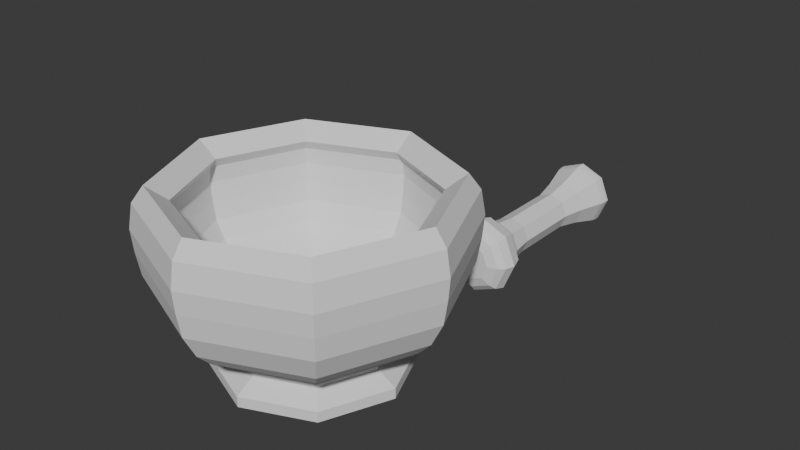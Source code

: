 # Source: Mortar_Pestle.blend  (saved by Blender 5.1.30; exported with 4.5.12 LTS)
import bpy
from mathutils import Matrix  # noqa: F401  (used for matrix-valued properties, if any)

bpy.ops.wm.read_factory_settings(use_empty=True)
scene = bpy.context.scene
scene.name = 'Scene'

# ---- collections
col_collection = bpy.data.collections.new('Collection'); scene.collection.children.link(col_collection)

# ---- world
world_world = bpy.data.worlds.new('World'); scene.world = world_world
world_world.use_nodes = True; world_world.node_tree.nodes.clear()
_N = world_world.node_tree.nodes; _L = world_world.node_tree.links
n0 = _N.new('ShaderNodeOutputWorld'); n0.name = 'World Output'; n0.location = (200, 100)
n1 = _N.new('ShaderNodeBackground'); n1.name = 'Background'; n1.location = (-200, 100)
n1.inputs[0].default_value = (0.05088, 0.05088, 0.05088, 1.0)
_L.new(n1.outputs[0], n0.inputs[0])
n0.is_active_output = True
world_world.color = (0.05088, 0.05088, 0.05088)
world_world.sun_shadow_jitter_overblur = 0.0

# ---- meshes
me_circle = bpy.data.meshes.new('Circle')
me_circle.from_pydata([(-0.3934, 0.0, 1.66e-08), (-0.2782, -0.2777, -7.712e-09), (1.356e-08, -0.3929, -1.779e-08), (0.3934, 0.0, 1.66e-08), (0.2782, -0.2777, -7.712e-09), (-0.2782, 0.2777, -7.712e-09), (1.356e-08, 0.3929, -1.779e-08), (0.2782, 0.2777, -7.712e-09), (-0.3934, 0.0, 0.0434), (-0.2782, -0.2777, 0.0434), (1.356e-08, -0.3929, 0.0434), (0.3934, 0.0, 0.0434), (0.2782, -0.2777, 0.0434), (-0.2782, 0.2777, 0.0434), (1.356e-08, 0.3929, 0.0434), (0.2782, 0.2777, 0.0434), (-0.3147, -7.455e-10, 0.08868), (-0.2225, -0.2221, 0.08868), (1.606e-08, -0.3143, 0.08868), (0.3147, -7.455e-10, 0.08868), (0.2225, -0.2221, 0.08868), (-0.2225, 0.2221, 0.08868), (1.606e-08, 0.3143, 0.08868), (0.2225, 0.2221, 0.08868), (-0.3147, -7.455e-10, 0.1377), (-0.2225, -0.2221, 0.1377), (1.615e-08, -0.3143, 0.1377), (0.3147, -7.455e-10, 0.1377), (0.2225, -0.2221, 0.1377), (-0.2225, 0.2221, 0.1377), (1.615e-08, 0.3143, 0.1377), (0.2225, 0.2221, 0.1377), (-0.4278, -4.815e-10, 0.183), (-0.3025, -0.302, 0.183), (1.303e-08, -0.4273, 0.183), (0.4278, -4.815e-10, 0.183), (0.3025, -0.302, 0.183), (-0.3025, 0.302, 0.183), (1.303e-08, 0.4273, 0.183), (0.3025, 0.302, 0.183), (-0.495, -5.571e-10, 0.234), (-0.35, -0.3495, 0.234), (1.003e-08, -0.4945, 0.234), (0.495, -5.571e-10, 0.234), (0.35, -0.3495, 0.234), (-0.35, 0.3495, 0.234), (1.003e-08, 0.4945, 0.234), (0.35, 0.3495, 0.234), (-0.5499, -7.631e-10, 0.2906), (-0.3888, -0.3882, 0.2906), (7.143e-09, -0.5493, 0.2906), (0.5499, -7.631e-10, 0.2906), (0.3888, -0.3882, 0.2906), (-0.3888, 0.3882, 0.2906), (7.143e-09, 0.5493, 0.2906), (0.3888, 0.3882, 0.2906), (-0.5999, -1.171e-09, 0.3887), (-0.4242, -0.4235, 0.3887), (4.069e-09, -0.5992, 0.3887), (0.5999, -1.171e-09, 0.3887), (0.4242, -0.4235, 0.3887), (-0.4242, 0.4235, 0.3887), (4.069e-09, 0.5992, 0.3887), (0.4242, 0.4235, 0.3887), (-0.6163, -8.427e-10, 0.4849), (-0.4358, -0.4351, 0.4849), (2.165e-09, -0.6156, 0.4849), (0.6163, -8.427e-10, 0.4849), (0.4358, -0.4351, 0.4849), (-0.4358, 0.4351, 0.4849), (2.165e-09, 0.6156, 0.4849), (0.4358, 0.4351, 0.4849), (-0.625, -9.062e-10, 0.5755), (-0.4419, -0.4412, 0.5755), (1.934e-09, -0.6242, 0.5755), (0.625, -9.062e-10, 0.5755), (0.4419, -0.4412, 0.5755), (-0.4419, 0.4412, 0.5755), (1.934e-09, 0.6242, 0.5755), (0.4419, 0.4412, 0.5755), (-0.6084, -1.054e-09, 0.676), (-0.4302, -0.4295, 0.676), (1.6e-10, -0.6077, 0.676), (0.6084, -1.054e-09, 0.676), (0.4302, -0.4295, 0.676), (-0.4302, 0.4295, 0.676), (1.6e-10, 0.6077, 0.676), (0.4302, 0.4295, 0.676), (-0.5619, -9.73e-10, 0.7412), (-0.3973, -0.3966, 0.7412), (2.428e-09, -0.5612, 0.7412), (0.5619, -9.73e-10, 0.7412), (0.3973, -0.3966, 0.7412), (-0.3973, 0.3966, 0.7412), (2.428e-09, 0.5612, 0.7412), (0.3973, 0.3966, 0.7412), (-0.3135, 0.0, 0.06483), (-0.2217, -0.2212, 0.06485), (1.684e-08, -0.313, 0.06484), (0.3135, 0.0, 0.06483), (0.2217, -0.2212, 0.06485), (-0.2217, 0.2212, 0.06485), (1.356e-08, 0.313, 0.06484), (0.2217, 0.2212, 0.06485), (-0.3017, 0.0, -0.003315), (-0.2134, -0.2129, -0.00331), (1.822e-08, -0.3012, -0.003302), (0.3017, 0.0, -0.003315), (0.2134, -0.2129, -0.00331), (-0.2134, 0.2129, -0.00331), (1.688e-08, 0.3012, -0.003302), (0.2134, 0.2129, -0.00331), (-0.2296, -7.455e-10, 0.03082), (-0.1623, -0.1619, 0.03086), (2.245e-08, -0.2292, 0.03086), (0.2296, -7.455e-10, 0.03082), (0.1623, -0.1619, 0.03086), (-0.1623, 0.1619, 0.03086), (2.245e-08, 0.2292, 0.03086), (0.1623, 0.1619, 0.03086), (-0.2352, -7.455e-10, 0.203), (-0.1663, -0.1659, 0.203), (2.108e-08, -0.2348, 0.203), (0.2352, -7.455e-10, 0.203), (0.1663, -0.1659, 0.203), (-0.1663, 0.1659, 0.203), (2.108e-08, 0.2348, 0.203), (0.1663, 0.1659, 0.203), (-0.3747, 3.092e-11, 0.2711), (-0.2649, -0.2644, 0.2711), (1.662e-08, -0.3741, 0.2711), (0.3747, -4.815e-10, 0.2711), (0.2649, -0.2644, 0.2711), (-0.2649, 0.2644, 0.2711), (1.15e-08, 0.3741, 0.2711), (0.2649, 0.2644, 0.2711), (-0.4258, -5.571e-10, 0.31), (-0.3011, -0.3004, 0.31), (1.93e-08, -0.4251, 0.31), (0.4258, -5.571e-10, 0.31), (0.3011, -0.3004, 0.31), (-0.3011, 0.3004, 0.31), (6.946e-09, 0.4251, 0.31), (0.3011, 0.3004, 0.31), (-0.465, -7.631e-10, 0.3487), (-0.3288, -0.3281, 0.3486), (1.574e-08, -0.4643, 0.3486), (0.465, -7.631e-10, 0.3487), (0.3288, -0.3281, 0.3486), (-0.3288, 0.3281, 0.3486), (7.143e-09, 0.4643, 0.3486), (0.3288, 0.3281, 0.3486), (-0.5019, -1.171e-09, 0.42), (-0.3549, -0.3541, 0.42), (1.285e-08, -0.5011, 0.42), (0.5019, -1.171e-09, 0.42), (0.3549, -0.3541, 0.42), (-0.3549, 0.3541, 0.42), (7.744e-10, 0.5011, 0.42), (0.3549, 0.3541, 0.42), (-0.5143, -8.427e-10, 0.4983), (-0.3637, -0.3629, 0.4983), (7.492e-09, -0.5136, 0.4983), (0.5143, -8.427e-10, 0.4983), (0.3637, -0.3629, 0.4983), (-0.3637, 0.3629, 0.4983), (3.462e-11, 0.5136, 0.4983), (0.3637, 0.3629, 0.4983), (-0.5221, -9.062e-10, 0.5721), (-0.3692, -0.3684, 0.5721), (4.13e-09, -0.5214, 0.5721), (0.5221, -9.062e-10, 0.5721), (0.3692, -0.3684, 0.5721), (-0.3692, 0.3684, 0.5721), (4.13e-09, 0.5214, 0.5721), (0.3692, 0.3684, 0.5721), (-0.5126, -1.054e-09, 0.6386), (-0.3625, -0.3617, 0.6386), (1.258e-08, -0.5118, 0.6386), (0.5126, -1.054e-09, 0.6386), (0.3625, -0.3617, 0.6386), (-0.3625, 0.3617, 0.6386), (1.854e-09, 0.5118, 0.6386), (0.3625, 0.3617, 0.6386), (-0.4781, -9.73e-10, 0.6814), (-0.3381, -0.3374, 0.6814), (1.865e-08, -0.4774, 0.6815), (0.4781, -9.73e-10, 0.6814), (0.3381, -0.3374, 0.6814), (-0.3381, 0.3374, 0.6814), (-6.586e-09, 0.4774, 0.6815), (0.3381, 0.3374, 0.6814)], [], [(1, 0, 3, 4, 2), (5, 6, 7, 3, 0), (13, 8, 16, 21), (11, 15, 23, 19), (3, 7, 15, 11), (5, 0, 8, 13), (4, 3, 11, 12), (1, 2, 10, 9), (7, 6, 14, 15), (6, 5, 13, 14), (2, 4, 12, 10), (0, 1, 9, 8), (17, 18, 26, 25), (20, 19, 27, 28), (12, 11, 19, 20), (9, 10, 18, 17), (15, 14, 22, 23), (14, 13, 21, 22), (10, 12, 20, 18), (8, 9, 17, 16), (29, 24, 32, 37), (27, 31, 39, 35), (23, 22, 30, 31), (22, 21, 29, 30), (18, 20, 28, 26), (16, 17, 25, 24), (19, 23, 31, 27), (21, 16, 24, 29), (32, 33, 41, 40), (34, 36, 44, 42), (28, 27, 35, 36), (25, 26, 34, 33), (31, 30, 38, 39), (30, 29, 37, 38), (26, 28, 36, 34), (24, 25, 33, 32), (46, 45, 53, 54), (47, 46, 54, 55), (35, 39, 47, 43), (37, 32, 40, 45), (36, 35, 43, 44), (33, 34, 42, 41), (39, 38, 46, 47), (38, 37, 45, 46), (52, 51, 59, 60), (53, 48, 56, 61), (42, 44, 52, 50), (40, 41, 49, 48), (43, 47, 55, 51), (45, 40, 48, 53), (44, 43, 51, 52), (41, 42, 50, 49), (59, 63, 71, 67), (56, 57, 65, 64), (49, 50, 58, 57), (55, 54, 62, 63), (54, 53, 61, 62), (50, 52, 60, 58), (48, 49, 57, 56), (51, 55, 63, 59), (66, 68, 76, 74), (70, 69, 77, 78), (61, 56, 64, 69), (60, 59, 67, 68), (57, 58, 66, 65), (63, 62, 70, 71), (62, 61, 69, 70), (58, 60, 68, 66), (76, 75, 83, 84), (77, 72, 80, 85), (64, 65, 73, 72), (67, 71, 79, 75), (69, 64, 72, 77), (68, 67, 75, 76), (65, 66, 74, 73), (71, 70, 78, 79), (83, 87, 95, 91), (80, 81, 89, 88), (73, 74, 82, 81), (79, 78, 86, 87), (78, 77, 85, 86), (74, 76, 84, 82), (72, 73, 81, 80), (75, 79, 87, 83), (85, 80, 88, 93), (84, 83, 91, 92), (81, 82, 90, 89), (87, 86, 94, 95), (86, 85, 93, 94), (82, 84, 92, 90), (109, 117, 112, 104), (107, 115, 119, 111), (99, 107, 111, 103), (101, 109, 104, 96), (100, 108, 107, 99), (97, 105, 106, 98), (103, 111, 110, 102), (102, 110, 109, 101), (98, 106, 108, 100), (96, 104, 105, 97), (108, 116, 115, 107), (105, 113, 114, 106), (111, 119, 118, 110), (110, 118, 117, 109), (106, 114, 116, 108), (104, 112, 113, 105), (125, 133, 128, 120), (123, 131, 135, 127), (121, 122, 124, 123, 127, 126, 125, 120), (128, 136, 137, 129), (130, 138, 140, 132), (124, 132, 131, 123), (121, 129, 130, 122), (127, 135, 134, 126), (126, 134, 133, 125), (122, 130, 132, 124), (120, 128, 129, 121), (142, 150, 149, 141), (143, 151, 150, 142), (131, 139, 143, 135), (133, 141, 136, 128), (132, 140, 139, 131), (129, 137, 138, 130), (135, 143, 142, 134), (134, 142, 141, 133), (148, 156, 155, 147), (149, 157, 152, 144), (138, 146, 148, 140), (136, 144, 145, 137), (139, 147, 151, 143), (141, 149, 144, 136), (140, 148, 147, 139), (137, 145, 146, 138), (155, 163, 167, 159), (152, 160, 161, 153), (145, 153, 154, 146), (151, 159, 158, 150), (150, 158, 157, 149), (146, 154, 156, 148), (144, 152, 153, 145), (147, 155, 159, 151), (162, 170, 172, 164), (166, 174, 173, 165), (157, 165, 160, 152), (156, 164, 163, 155), (153, 161, 162, 154), (159, 167, 166, 158), (158, 166, 165, 157), (154, 162, 164, 156), (172, 180, 179, 171), (173, 181, 176, 168), (160, 168, 169, 161), (163, 171, 175, 167), (165, 173, 168, 160), (164, 172, 171, 163), (161, 169, 170, 162), (167, 175, 174, 166), (179, 187, 191, 183), (176, 184, 185, 177), (169, 177, 178, 170), (175, 183, 182, 174), (174, 182, 181, 173), (170, 178, 180, 172), (168, 176, 177, 169), (171, 179, 183, 175), (181, 189, 184, 176), (180, 188, 187, 179), (177, 185, 186, 178), (183, 191, 190, 182), (182, 190, 189, 181), (178, 186, 188, 180), (88, 89, 185, 184), (89, 90, 186, 185), (92, 91, 187, 188), (90, 92, 188, 186), (93, 88, 184, 189), (94, 93, 189, 190), (91, 95, 191, 187), (95, 94, 190, 191)])
_uv = me_circle.uv_layers.new(name='UVMap')
_uv.uv.foreach_set('vector', [0.1557, 0.7722, 0.06788, 0.7723, 0.1558, 0.56, 0.2179, 0.6221, 0.2179, 0.71, 0.005825, 0.7101, 0.005825, 0.6222, 0.068, 0.56, 0.1558, 0.56, 0.06788, 0.7723, 0.4245, 0.4806, 0.4454, 0.5605, 0.4188, 0.5639, 0.4028, 0.4941, 0.3756, 0.5605, 0.3771, 0.6375, 0.3513, 0.6379, 0.3489, 0.5639, 0.7979, 0.457, 0.7974, 0.5448, 0.7847, 0.5447, 0.7852, 0.457, 0.797, 0.005825, 0.7978, 0.0937, 0.7852, 0.09373, 0.7843, 0.005991, 0.7972, 0.3691, 0.7979, 0.457, 0.7852, 0.457, 0.7846, 0.3692, 0.7974, 0.1816, 0.797, 0.2694, 0.7843, 0.2695, 0.7847, 0.1815, 0.7974, 0.5448, 0.797, 0.6327, 0.7843, 0.6327, 0.7847, 0.5447, 0.797, 0.6327, 0.7979, 0.7206, 0.7852, 0.7207, 0.7843, 0.6327, 0.797, 0.2694, 0.7978, 0.3573, 0.7852, 0.3575, 0.7843, 0.2695, 0.7978, 0.0937, 0.7974, 0.1816, 0.7847, 0.1815, 0.7852, 0.09373, 0.4211, 0.6379, 0.4178, 0.7118, 0.4035, 0.7103, 0.4068, 0.6378, 0.333, 0.4941, 0.3489, 0.5639, 0.3346, 0.5654, 0.3191, 0.4966, 0.3547, 0.4806, 0.3756, 0.5605, 0.3489, 0.5639, 0.333, 0.4941, 0.447, 0.6375, 0.4428, 0.7147, 0.4178, 0.7118, 0.4211, 0.6379, 0.3771, 0.6375, 0.3729, 0.7147, 0.348, 0.7118, 0.3513, 0.6379, 0.3729, 0.7147, 0.356, 0.7952, 0.333, 0.7821, 0.348, 0.7118, 0.4428, 0.7147, 0.4258, 0.7952, 0.4028, 0.7821, 0.4178, 0.7118, 0.4454, 0.5605, 0.447, 0.6375, 0.4211, 0.6379, 0.4188, 0.5639, 0.5895, 0.829, 0.6187, 0.7591, 0.6535, 0.7681, 0.6145, 0.854, 0.5486, 0.5881, 0.5407, 0.6741, 0.5059, 0.6733, 0.5138, 0.5791, 0.3513, 0.6379, 0.348, 0.7118, 0.3336, 0.7103, 0.337, 0.6378, 0.348, 0.7118, 0.333, 0.7821, 0.319, 0.7798, 0.3336, 0.7103, 0.4178, 0.7118, 0.4028, 0.7821, 0.3888, 0.7798, 0.4035, 0.7103, 0.4188, 0.5639, 0.4211, 0.6379, 0.4068, 0.6378, 0.4044, 0.5654, 0.3489, 0.5639, 0.3513, 0.6379, 0.337, 0.6378, 0.3346, 0.5654, 0.4028, 0.4941, 0.4188, 0.5639, 0.4044, 0.5654, 0.389, 0.4966, 0.6535, 0.7681, 0.6615, 0.6738, 0.6857, 0.6738, 0.6773, 0.7741, 0.6523, 0.5792, 0.6159, 0.4918, 0.6352, 0.4762, 0.6755, 0.5736, 0.5778, 0.5182, 0.5486, 0.5881, 0.5138, 0.5791, 0.5529, 0.4932, 0.6267, 0.6731, 0.6196, 0.5875, 0.6523, 0.5792, 0.6615, 0.6738, 0.5407, 0.6741, 0.5477, 0.7596, 0.515, 0.7679, 0.5059, 0.6733, 0.5477, 0.7596, 0.5778, 0.8302, 0.5515, 0.8554, 0.515, 0.7679, 0.6196, 0.5875, 0.5895, 0.517, 0.6159, 0.4918, 0.6523, 0.5792, 0.6187, 0.7591, 0.6267, 0.6731, 0.6615, 0.6738, 0.6535, 0.7681, 0.4919, 0.7735, 0.5321, 0.871, 0.5131, 0.8837, 0.4699, 0.7782, 0.4816, 0.6734, 0.4919, 0.7735, 0.4699, 0.7782, 0.4589, 0.6736, 0.5138, 0.5791, 0.5059, 0.6733, 0.4816, 0.6734, 0.49, 0.5731, 0.6145, 0.854, 0.6535, 0.7681, 0.6773, 0.7741, 0.633, 0.8701, 0.5529, 0.4932, 0.5138, 0.5791, 0.49, 0.5731, 0.5344, 0.477, 0.6615, 0.6738, 0.6523, 0.5792, 0.6755, 0.5736, 0.6857, 0.6738, 0.5059, 0.6733, 0.515, 0.7679, 0.4919, 0.7735, 0.4816, 0.6734, 0.515, 0.7679, 0.5515, 0.8554, 0.5321, 0.871, 0.4919, 0.7735, 0.3073, 0.01838, 0.303, 0.1452, 0.2709, 0.1441, 0.2758, 0.01098, 0.1507, 0.01838, 0.1465, 0.1452, 0.1143, 0.1441, 0.1192, 0.01098, 0.6755, 0.5736, 0.6352, 0.4762, 0.6542, 0.4635, 0.6974, 0.569, 0.6773, 0.7741, 0.6857, 0.6738, 0.7084, 0.6736, 0.6998, 0.7791, 0.49, 0.5731, 0.4816, 0.6734, 0.4589, 0.6736, 0.4676, 0.5681, 0.633, 0.8701, 0.6773, 0.7741, 0.6998, 0.7791, 0.6511, 0.8837, 0.5344, 0.477, 0.49, 0.5731, 0.4676, 0.5681, 0.5163, 0.4635, 0.6857, 0.6738, 0.6755, 0.5736, 0.6974, 0.569, 0.7084, 0.6736, 0.2709, 0.1441, 0.2699, 0.277, 0.2415, 0.277, 0.2426, 0.1433, 0.1143, 0.1441, 0.1134, 0.277, 0.08497, 0.277, 0.08606, 0.1433, 0.1452, 0.2773, 0.1453, 0.4092, 0.114, 0.4102, 0.1134, 0.277, 0.3018, 0.2773, 0.3018, 0.4092, 0.2705, 0.4102, 0.2699, 0.277, 0.3018, 0.4092, 0.3073, 0.5363, 0.2753, 0.5437, 0.2705, 0.4102, 0.1453, 0.4092, 0.1507, 0.5363, 0.1187, 0.5437, 0.114, 0.4102, 0.1465, 0.1452, 0.1452, 0.2773, 0.1134, 0.277, 0.1143, 0.1441, 0.303, 0.1452, 0.3018, 0.2773, 0.2699, 0.277, 0.2709, 0.1441, 0.08586, 0.4109, 0.0896, 0.5468, 0.06228, 0.5483, 0.05965, 0.4114, 0.2424, 0.4109, 0.2462, 0.5468, 0.2188, 0.5483, 0.2162, 0.4114, 0.1192, 0.01098, 0.1143, 0.1441, 0.08606, 0.1433, 0.09018, 0.007657, 0.2758, 0.01098, 0.2709, 0.1441, 0.2426, 0.1433, 0.2468, 0.007657, 0.1134, 0.277, 0.114, 0.4102, 0.08586, 0.4109, 0.08497, 0.277, 0.2699, 0.277, 0.2705, 0.4102, 0.2424, 0.4109, 0.2415, 0.277, 0.2705, 0.4102, 0.2753, 0.5437, 0.2462, 0.5468, 0.2424, 0.4109, 0.114, 0.4102, 0.1187, 0.5437, 0.0896, 0.5468, 0.08586, 0.4109, 0.2194, 0.005825, 0.2164, 0.1429, 0.1869, 0.1427, 0.1889, 0.007635, 0.06285, 0.005825, 0.05982, 0.1429, 0.03032, 0.1427, 0.03237, 0.007635, 0.08606, 0.1433, 0.08497, 0.277, 0.05852, 0.277, 0.05982, 0.1429, 0.2426, 0.1433, 0.2415, 0.277, 0.2151, 0.277, 0.2164, 0.1429, 0.09018, 0.007657, 0.08606, 0.1433, 0.05982, 0.1429, 0.06285, 0.005825, 0.2468, 0.007657, 0.2426, 0.1433, 0.2164, 0.1429, 0.2194, 0.005825, 0.08497, 0.277, 0.08586, 0.4109, 0.05965, 0.4114, 0.05852, 0.277, 0.2415, 0.277, 0.2424, 0.4109, 0.2162, 0.4114, 0.2151, 0.277, 0.1869, 0.1427, 0.1855, 0.277, 0.1624, 0.2772, 0.1636, 0.1426, 0.03032, 0.1427, 0.02888, 0.277, 0.005825, 0.2772, 0.00702, 0.1426, 0.05852, 0.277, 0.05965, 0.4114, 0.03038, 0.4115, 0.02888, 0.277, 0.2151, 0.277, 0.2162, 0.4114, 0.187, 0.4115, 0.1855, 0.277, 0.2162, 0.4114, 0.2188, 0.5483, 0.1883, 0.5467, 0.187, 0.4115, 0.05965, 0.4114, 0.06228, 0.5483, 0.03171, 0.5467, 0.03038, 0.4115, 0.05982, 0.1429, 0.05852, 0.277, 0.02888, 0.277, 0.03032, 0.1427, 0.2164, 0.1429, 0.2151, 0.277, 0.1855, 0.277, 0.1869, 0.1427, 0.03237, 0.007635, 0.03032, 0.1427, 0.00702, 0.1426, 0.00942, 0.01296, 0.1889, 0.007635, 0.1869, 0.1427, 0.1636, 0.1426, 0.166, 0.01296, 0.02888, 0.277, 0.03038, 0.4115, 0.00772, 0.4115, 0.005825, 0.2772, 0.1855, 0.277, 0.187, 0.4115, 0.1643, 0.4115, 0.1624, 0.2772, 0.187, 0.4115, 0.1883, 0.5467, 0.165, 0.5413, 0.1643, 0.4115, 0.03038, 0.4115, 0.03171, 0.5467, 0.008402, 0.5413, 0.00772, 0.4115, 0.02557, 0.8512, 0.04668, 0.86, 0.04597, 0.9105, 0.02438, 0.9193, 0.1903, 0.8518, 0.1687, 0.8606, 0.133, 0.8249, 0.142, 0.8039, 0.2088, 0.8442, 0.1903, 0.8518, 0.142, 0.8039, 0.1503, 0.7842, 0.005825, 0.843, 0.02557, 0.8512, 0.02438, 0.9193, 0.005825, 0.9268, 0.2089, 0.9281, 0.1892, 0.9198, 0.1903, 0.8518, 0.2088, 0.8442, 0.06431, 0.9869, 0.07267, 0.9672, 0.1411, 0.9686, 0.1487, 0.9871, 0.1503, 0.7842, 0.142, 0.8039, 0.07356, 0.8025, 0.06601, 0.7839, 0.06601, 0.7839, 0.07356, 0.8025, 0.02557, 0.8512, 0.005825, 0.843, 0.1487, 0.9871, 0.1411, 0.9686, 0.1892, 0.9198, 0.2089, 0.9281, 0.005825, 0.9268, 0.02438, 0.9193, 0.07267, 0.9672, 0.06431, 0.9869, 0.1892, 0.9198, 0.1681, 0.911, 0.1687, 0.8606, 0.1903, 0.8518, 0.07267, 0.9672, 0.08165, 0.9462, 0.1323, 0.9468, 0.1411, 0.9686, 0.142, 0.8039, 0.133, 0.8249, 0.08242, 0.8243, 0.07356, 0.8025, 0.07356, 0.8025, 0.08242, 0.8243, 0.04668, 0.86, 0.02557, 0.8512, 0.1411, 0.9686, 0.1323, 0.9468, 0.1681, 0.911, 0.1892, 0.9198, 0.02438, 0.9193, 0.04597, 0.9105, 0.08165, 0.9462, 0.07267, 0.9672, 0.915, 0.9007, 0.932, 0.9428, 0.8454, 0.9423, 0.8629, 0.9007, 0.9156, 0.7745, 0.933, 0.7329, 0.9942, 0.7941, 0.9523, 0.8116, 0.8262, 0.8635, 0.8265, 0.8114, 0.8634, 0.7745, 0.9156, 0.7745, 0.9523, 0.8116, 0.952, 0.8638, 0.915, 0.9007, 0.8629, 0.9007, 0.6331, 0.1277, 0.6516, 0.126, 0.654, 0.229, 0.6357, 0.2293, 0.6341, 0.3305, 0.652, 0.332, 0.6388, 0.4297, 0.6216, 0.4209, 0.8634, 0.7745, 0.8464, 0.7324, 0.933, 0.7329, 0.9156, 0.7745, 0.8262, 0.8635, 0.7843, 0.881, 0.7843, 0.7937, 0.8265, 0.8114, 0.9523, 0.8116, 0.9942, 0.7941, 0.9942, 0.8815, 0.952, 0.8638, 0.952, 0.8638, 0.9942, 0.8815, 0.932, 0.9428, 0.915, 0.9007, 0.8265, 0.8114, 0.7843, 0.7937, 0.8464, 0.7324, 0.8634, 0.7745, 0.8629, 0.9007, 0.8454, 0.9423, 0.7843, 0.881, 0.8262, 0.8635, 0.4893, 0.332, 0.5047, 0.3336, 0.4914, 0.4369, 0.4761, 0.4297, 0.4913, 0.229, 0.5071, 0.2288, 0.5047, 0.3336, 0.4893, 0.332, 0.4704, 0.1277, 0.4889, 0.126, 0.4913, 0.229, 0.473, 0.2293, 0.6216, 0.03775, 0.6385, 0.02906, 0.6516, 0.126, 0.6331, 0.1277, 0.4589, 0.03775, 0.4758, 0.02906, 0.4889, 0.126, 0.4704, 0.1277, 0.6357, 0.2293, 0.654, 0.229, 0.652, 0.332, 0.6341, 0.3305, 0.473, 0.2293, 0.4913, 0.229, 0.4893, 0.332, 0.4715, 0.3305, 0.4715, 0.3305, 0.4893, 0.332, 0.4761, 0.4297, 0.4589, 0.4209, 0.4908, 0.02185, 0.514, 0.01374, 0.5277, 0.1221, 0.5047, 0.1244, 0.6535, 0.02185, 0.6767, 0.01374, 0.6904, 0.1221, 0.6673, 0.1244, 0.652, 0.332, 0.6674, 0.3336, 0.6541, 0.4369, 0.6388, 0.4297, 0.6516, 0.126, 0.6673, 0.1244, 0.6698, 0.2288, 0.654, 0.229, 0.4889, 0.126, 0.5047, 0.1244, 0.5071, 0.2288, 0.4913, 0.229, 0.6385, 0.02906, 0.6535, 0.02185, 0.6673, 0.1244, 0.6516, 0.126, 0.4758, 0.02906, 0.4908, 0.02185, 0.5047, 0.1244, 0.4889, 0.126, 0.654, 0.229, 0.6698, 0.2288, 0.6674, 0.3336, 0.652, 0.332, 0.5277, 0.1221, 0.5503, 0.1204, 0.5532, 0.2288, 0.5302, 0.2287, 0.6904, 0.1221, 0.713, 0.1204, 0.7159, 0.2288, 0.6929, 0.2287, 0.6698, 0.2288, 0.6929, 0.2287, 0.69, 0.3358, 0.6674, 0.3336, 0.5071, 0.2288, 0.5302, 0.2287, 0.5273, 0.3358, 0.5047, 0.3336, 0.5047, 0.3336, 0.5273, 0.3358, 0.5149, 0.4446, 0.4914, 0.4369, 0.6674, 0.3336, 0.69, 0.3358, 0.6776, 0.4446, 0.6541, 0.4369, 0.6673, 0.1244, 0.6904, 0.1221, 0.6929, 0.2287, 0.6698, 0.2288, 0.5047, 0.1244, 0.5277, 0.1221, 0.5302, 0.2287, 0.5071, 0.2288, 0.7127, 0.3375, 0.7339, 0.3388, 0.724, 0.4516, 0.7015, 0.4489, 0.55, 0.3375, 0.5712, 0.3388, 0.5613, 0.4516, 0.5388, 0.4489, 0.6767, 0.01374, 0.7007, 0.009086, 0.713, 0.1204, 0.6904, 0.1221, 0.514, 0.01374, 0.538, 0.009086, 0.5503, 0.1204, 0.5277, 0.1221, 0.6929, 0.2287, 0.7159, 0.2288, 0.7127, 0.3375, 0.69, 0.3358, 0.5302, 0.2287, 0.5532, 0.2288, 0.55, 0.3375, 0.5273, 0.3358, 0.5273, 0.3358, 0.55, 0.3375, 0.5388, 0.4489, 0.5149, 0.4446, 0.69, 0.3358, 0.7127, 0.3375, 0.7015, 0.4489, 0.6776, 0.4446, 0.5605, 0.005974, 0.5808, 0.005825, 0.5909, 0.1183, 0.5716, 0.1191, 0.7232, 0.005974, 0.7435, 0.005825, 0.7536, 0.1183, 0.7342, 0.1191, 0.713, 0.1204, 0.7342, 0.1191, 0.7374, 0.2288, 0.7159, 0.2288, 0.5503, 0.1204, 0.5716, 0.1191, 0.5747, 0.2288, 0.5532, 0.2288, 0.7007, 0.009086, 0.7232, 0.005974, 0.7342, 0.1191, 0.713, 0.1204, 0.538, 0.009086, 0.5605, 0.005974, 0.5716, 0.1191, 0.5503, 0.1204, 0.7159, 0.2288, 0.7374, 0.2288, 0.7339, 0.3388, 0.7127, 0.3375, 0.5532, 0.2288, 0.5747, 0.2288, 0.5712, 0.3388, 0.55, 0.3375, 0.5909, 0.1183, 0.6068, 0.1178, 0.61, 0.2291, 0.5942, 0.2289, 0.7536, 0.1183, 0.7695, 0.1178, 0.7726, 0.2291, 0.7569, 0.2289, 0.7374, 0.2288, 0.7569, 0.2289, 0.7532, 0.3395, 0.7339, 0.3388, 0.5747, 0.2288, 0.5942, 0.2289, 0.5905, 0.3395, 0.5712, 0.3388, 0.5712, 0.3388, 0.5905, 0.3395, 0.5817, 0.4518, 0.5613, 0.4516, 0.7339, 0.3388, 0.7532, 0.3395, 0.7443, 0.4518, 0.724, 0.4516, 0.7342, 0.1191, 0.7536, 0.1183, 0.7569, 0.2289, 0.7374, 0.2288, 0.5716, 0.1191, 0.5909, 0.1183, 0.5942, 0.2289, 0.5747, 0.2288, 0.7435, 0.005825, 0.7595, 0.008893, 0.7695, 0.1178, 0.7536, 0.1183, 0.5808, 0.005825, 0.5968, 0.008893, 0.6068, 0.1178, 0.5909, 0.1183, 0.7569, 0.2289, 0.7726, 0.2291, 0.7687, 0.34, 0.7532, 0.3395, 0.5942, 0.2289, 0.61, 0.2291, 0.606, 0.34, 0.5905, 0.3395, 0.5905, 0.3395, 0.606, 0.34, 0.5979, 0.4487, 0.5817, 0.4518, 0.7532, 0.3395, 0.7687, 0.34, 0.7605, 0.4487, 0.7443, 0.4518, 0.3895, 0.3528, 0.3889, 0.2376, 0.4173, 0.2376, 0.4194, 0.3496, 0.3889, 0.2376, 0.3895, 0.1222, 0.4194, 0.1253, 0.4173, 0.2376, 0.3522, 0.4689, 0.3195, 0.3528, 0.3495, 0.3496, 0.3773, 0.454, 0.3895, 0.1222, 0.4222, 0.005825, 0.4473, 0.02068, 0.4194, 0.1253, 0.4222, 0.4689, 0.3895, 0.3528, 0.4194, 0.3496, 0.4473, 0.454, 0.3195, 0.1222, 0.3522, 0.005825, 0.3773, 0.02068, 0.3495, 0.1253, 0.3195, 0.3528, 0.319, 0.2376, 0.3473, 0.2376, 0.3495, 0.3496, 0.319, 0.2376, 0.3195, 0.1222, 0.3495, 0.1253, 0.3473, 0.2376])
me_circle.use_mirror_topology = True
me_circle.update()
me_circle_001 = bpy.data.meshes.new('Circle.001')
me_circle_001.from_pydata([(0.1626, 0.7459, 0.07647), (0.1041, 0.7459, 0.1007), (0.07986, 0.7459, 0.1593), (0.1041, 0.7459, 0.2178), (0.1626, 0.7459, 0.242), (0.2212, 0.7459, 0.2178), (0.2454, 0.7459, 0.1593), (0.2212, 0.7459, 0.1007), (0.05507, 0.7823, 0.05168), (0.1626, 0.7823, 0.007115), (0.01051, 0.7823, 0.1593), (0.05507, 0.7823, 0.2668), (0.1626, 0.7823, 0.3114), (0.2702, 0.7823, 0.2668), (0.3148, 0.7823, 0.1593), (0.2702, 0.7823, 0.05168), (0.04569, 0.8229, 0.0423), (0.1626, 0.8229, -0.006146), (-0.002755, 0.8229, 0.1593), (0.04569, 0.8229, 0.2762), (0.1626, 0.8229, 0.3247), (0.2796, 0.8229, 0.2762), (0.328, 0.8229, 0.1593), (0.2796, 0.8229, 0.0423), (0.05955, 0.8805, 0.05616), (0.1626, 0.8805, 0.01346), (0.01685, 0.8805, 0.1593), (0.05955, 0.8805, 0.2623), (0.1626, 0.8805, 0.3051), (0.2657, 0.8805, 0.2623), (0.3084, 0.8805, 0.1593), (0.2657, 0.8805, 0.05616), (0.08227, 0.9072, 0.07888), (0.1626, 0.9072, 0.04559), (0.04898, 0.9072, 0.1593), (0.08227, 0.9072, 0.2396), (0.1626, 0.9072, 0.2729), (0.243, 0.9072, 0.2396), (0.2763, 0.9072, 0.1593), (0.243, 0.9072, 0.07888), (0.09491, 0.9454, 0.09152), (0.1626, 0.9454, 0.06347), (0.06686, 0.9454, 0.1593), (0.09491, 0.9454, 0.227), (0.1626, 0.9454, 0.255), (0.2304, 0.9454, 0.227), (0.2584, 0.9454, 0.1593), (0.2304, 0.9454, 0.09152), (0.1042, 1.039, 0.1009), (0.1626, 1.039, 0.07667), (0.08006, 1.039, 0.1593), (0.1042, 1.039, 0.2177), (0.1626, 1.039, 0.2418), (0.221, 1.039, 0.2177), (0.2452, 1.039, 0.1593), (0.221, 1.039, 0.1009), (0.1042, 1.34, 0.1009), (0.1626, 1.34, 0.07667), (0.08006, 1.34, 0.1593), (0.1042, 1.34, 0.2177), (0.1626, 1.34, 0.2418), (0.221, 1.34, 0.2177), (0.2452, 1.34, 0.1593), (0.221, 1.34, 0.1009), (0.07357, 0.7603, 0.07018), (0.1626, 0.7603, 0.03328), (0.03667, 0.7603, 0.1593), (0.07357, 0.7603, 0.2483), (0.1626, 0.7603, 0.2852), (0.2517, 0.7603, 0.2483), (0.2886, 0.7603, 0.1593), (0.2517, 0.7603, 0.07018), (0.08967, 1.44, 0.08628), (0.1626, 1.44, 0.05605), (0.05944, 1.44, 0.1593), (0.08967, 1.44, 0.2322), (0.1626, 1.44, 0.2625), (0.2356, 1.44, 0.2322), (0.2659, 1.44, 0.1593), (0.2356, 1.44, 0.08628), (0.07191, 1.523, 0.06851), (0.1626, 1.523, 0.03093), (0.03432, 1.523, 0.1593), (0.07191, 1.523, 0.25), (0.1626, 1.523, 0.2876), (0.2534, 1.523, 0.25), (0.291, 1.523, 0.1593), (0.2534, 1.523, 0.06851), (0.06556, 1.553, 0.06217), (0.1626, 1.553, 0.02196), (0.02535, 1.553, 0.1593), (0.06556, 1.553, 0.2563), (0.1626, 1.553, 0.2966), (0.2597, 1.553, 0.2563), (0.2999, 1.553, 0.1593), (0.2597, 1.553, 0.06217), (0.06319, 1.577, 0.0598), (0.1626, 1.577, 0.01861), (0.022, 1.577, 0.1593), (0.06319, 1.577, 0.2587), (0.1626, 1.577, 0.2999), (0.2621, 1.577, 0.2587), (0.3033, 1.577, 0.1593), (0.2621, 1.577, 0.0598), (0.06319, 1.598, 0.0598), (0.1626, 1.598, 0.01861), (0.022, 1.598, 0.1593), (0.06319, 1.598, 0.2587), (0.1626, 1.598, 0.2999), (0.2621, 1.598, 0.2587), (0.3033, 1.598, 0.1593), (0.2621, 1.598, 0.0598), (0.07727, 1.613, 0.07388), (0.1626, 1.613, 0.03851), (0.0419, 1.613, 0.1593), (0.07727, 1.613, 0.2446), (0.1626, 1.613, 0.28), (0.248, 1.613, 0.2446), (0.2834, 1.613, 0.1593), (0.248, 1.613, 0.07388), (0.1073, 1.618, 0.1039), (0.1626, 1.618, 0.08097), (0.08436, 1.618, 0.1593), (0.1073, 1.618, 0.2146), (0.1626, 1.618, 0.2375), (0.218, 1.618, 0.2146), (0.2409, 1.618, 0.1593), (0.218, 1.618, 0.1039)], [], [(1, 0, 7, 6, 2), (6, 5, 4, 3, 2), (8, 10, 18, 16), (11, 12, 20, 19), (64, 66, 10, 8), (70, 71, 15, 14), (68, 69, 13, 12), (66, 67, 11, 10), (65, 64, 8, 9), (71, 65, 9, 15), (69, 70, 14, 13), (67, 68, 12, 11), (17, 16, 24, 25), (18, 19, 27, 26), (14, 15, 23, 22), (12, 13, 21, 20), (10, 11, 19, 18), (9, 8, 16, 17), (15, 9, 17, 23), (13, 14, 22, 21), (29, 30, 38, 37), (31, 25, 33, 39), (23, 17, 25, 31), (21, 22, 30, 29), (19, 20, 28, 27), (16, 18, 26, 24), (22, 23, 31, 30), (20, 21, 29, 28), (33, 32, 40, 41), (34, 35, 43, 42), (27, 28, 36, 35), (24, 26, 34, 32), (30, 31, 39, 38), (28, 29, 37, 36), (26, 27, 35, 34), (25, 24, 32, 33), (44, 45, 53, 52), (46, 47, 55, 54), (39, 33, 41, 47), (37, 38, 46, 45), (35, 36, 44, 43), (32, 34, 42, 40), (38, 39, 47, 46), (36, 37, 45, 44), (48, 50, 58, 56), (51, 52, 60, 59), (42, 43, 51, 50), (41, 40, 48, 49), (47, 41, 49, 55), (45, 46, 54, 53), (43, 44, 52, 51), (40, 42, 50, 48), (60, 61, 77, 76), (62, 63, 79, 78), (54, 55, 63, 62), (52, 53, 61, 60), (50, 51, 59, 58), (49, 48, 56, 57), (55, 49, 57, 63), (53, 54, 62, 61), (0, 1, 64, 65), (1, 2, 66, 64), (2, 3, 67, 66), (3, 4, 68, 67), (4, 5, 69, 68), (5, 6, 70, 69), (6, 7, 71, 70), (7, 0, 65, 71), (77, 78, 86, 85), (79, 73, 81, 87), (58, 59, 75, 74), (57, 56, 72, 73), (63, 57, 73, 79), (61, 62, 78, 77), (59, 60, 76, 75), (56, 58, 74, 72), (82, 83, 91, 90), (84, 85, 93, 92), (75, 76, 84, 83), (72, 74, 82, 80), (78, 79, 87, 86), (76, 77, 85, 84), (74, 75, 83, 82), (73, 72, 80, 81), (92, 93, 101, 100), (94, 95, 103, 102), (81, 80, 88, 89), (87, 81, 89, 95), (85, 86, 94, 93), (83, 84, 92, 91), (80, 82, 90, 88), (86, 87, 95, 94), (99, 100, 108, 107), (101, 102, 110, 109), (90, 91, 99, 98), (89, 88, 96, 97), (95, 89, 97, 103), (93, 94, 102, 101), (91, 92, 100, 99), (88, 90, 98, 96), (111, 105, 113, 119), (105, 104, 112, 113), (96, 98, 106, 104), (102, 103, 111, 110), (100, 101, 109, 108), (98, 99, 107, 106), (97, 96, 104, 105), (103, 97, 105, 111), (116, 117, 125, 124), (118, 119, 127, 126), (109, 110, 118, 117), (107, 108, 116, 115), (104, 106, 114, 112), (110, 111, 119, 118), (108, 109, 117, 116), (106, 107, 115, 114), (120, 122, 126, 127, 121), (126, 122, 123, 124, 125), (114, 115, 123, 122), (113, 112, 120, 121), (119, 113, 121, 127), (117, 118, 126, 125), (115, 116, 124, 123), (112, 114, 122, 120)])
_uv = me_circle_001.uv_layers.new(name='UVMap')
_uv.uv.foreach_set('vector', [0.8537, 0.2004, 0.8334, 0.1496, 0.853, 0.09861, 0.9029, 0.07474, 0.9029, 0.2242, 0.8639, 0.6562, 0.8145, 0.632, 0.794, 0.5812, 0.8139, 0.5303, 0.8639, 0.506, 0.647, 0.3212, 0.6404, 0.4235, 0.6034, 0.4261, 0.6108, 0.3196, 0.752, 0.1117, 0.7537, 0.2156, 0.717, 0.2158, 0.7157, 0.1122, 0.8243, 0.2258, 0.8977, 0.2649, 0.8908, 0.2936, 0.8018, 0.245, 0.8974, 0.03409, 0.8236, 0.07332, 0.8011, 0.05417, 0.8905, 0.005414, 0.7552, 0.5814, 0.7853, 0.6574, 0.7628, 0.6766, 0.7253, 0.5815, 0.8576, 0.4656, 0.7847, 0.505, 0.7622, 0.4859, 0.8505, 0.4369, 0.7944, 0.1497, 0.8243, 0.2258, 0.8018, 0.245, 0.7645, 0.1499, 0.8236, 0.07332, 0.7944, 0.1497, 0.7645, 0.1499, 0.8011, 0.05417, 0.7853, 0.6574, 0.858, 0.6967, 0.8509, 0.7253, 0.7628, 0.6766, 0.7847, 0.505, 0.7552, 0.5814, 0.7253, 0.5815, 0.7622, 0.4859, 0.6124, 0.2158, 0.6108, 0.3196, 0.5586, 0.3166, 0.5603, 0.2157, 0.7126, 0.005414, 0.7157, 0.1122, 0.6641, 0.1132, 0.6608, 0.01464, 0.6403, 0.008248, 0.6462, 0.1104, 0.61, 0.1119, 0.6034, 0.005414, 0.7537, 0.2156, 0.7524, 0.3196, 0.7153, 0.3193, 0.717, 0.2158, 0.7495, 0.009639, 0.752, 0.1117, 0.7157, 0.1122, 0.7126, 0.005414, 0.6499, 0.2156, 0.647, 0.3212, 0.6108, 0.3196, 0.6124, 0.2158, 0.6462, 0.1104, 0.6499, 0.2156, 0.6124, 0.2158, 0.61, 0.1119, 0.7524, 0.3196, 0.7496, 0.4218, 0.7126, 0.426, 0.7153, 0.3193, 0.2872, 0.5358, 0.3166, 0.4509, 0.3463, 0.4716, 0.321, 0.543, 0.3925, 0.7019, 0.3891, 0.6188, 0.4231, 0.6189, 0.4285, 0.6952, 0.61, 0.1119, 0.6124, 0.2158, 0.5603, 0.2157, 0.5589, 0.1148, 0.7153, 0.3193, 0.7126, 0.426, 0.6608, 0.4169, 0.6637, 0.3183, 0.7157, 0.1122, 0.717, 0.2158, 0.6635, 0.2157, 0.6641, 0.1132, 0.6108, 0.3196, 0.6034, 0.4261, 0.5507, 0.4148, 0.5586, 0.3166, 0.6034, 0.005414, 0.61, 0.1119, 0.5589, 0.1148, 0.5507, 0.01638, 0.717, 0.2158, 0.7153, 0.3193, 0.6637, 0.3183, 0.6635, 0.2157, 0.4231, 0.6189, 0.4288, 0.5426, 0.4645, 0.5494, 0.4594, 0.6188, 0.3463, 0.7664, 0.3211, 0.6953, 0.3565, 0.6878, 0.3782, 0.7492, 0.2857, 0.7028, 0.2792, 0.6192, 0.3147, 0.619, 0.3211, 0.6953, 0.3928, 0.5358, 0.4231, 0.4509, 0.4519, 0.4709, 0.4288, 0.5426, 0.423, 0.7869, 0.3925, 0.7019, 0.4285, 0.6952, 0.4518, 0.7667, 0.2792, 0.6192, 0.2872, 0.5358, 0.321, 0.543, 0.3147, 0.619, 0.3171, 0.7877, 0.2857, 0.7028, 0.3211, 0.6953, 0.3463, 0.7664, 0.3891, 0.6188, 0.3928, 0.5358, 0.4288, 0.5426, 0.4231, 0.6189, 0.1449, 0.005414, 0.2059, 0.00745, 0.1987, 0.09017, 0.1438, 0.08855, 0.5399, 0.4316, 0.4775, 0.4381, 0.4704, 0.3554, 0.5251, 0.3527, 0.4285, 0.6952, 0.4231, 0.6189, 0.4594, 0.6188, 0.4649, 0.6883, 0.321, 0.543, 0.3463, 0.4716, 0.3782, 0.4887, 0.3571, 0.5503, 0.3211, 0.6953, 0.3147, 0.619, 0.3511, 0.6191, 0.3565, 0.6878, 0.4288, 0.5426, 0.4519, 0.4709, 0.4839, 0.4867, 0.4645, 0.5494, 0.4518, 0.7667, 0.4285, 0.6952, 0.4649, 0.6883, 0.4839, 0.7511, 0.3147, 0.619, 0.321, 0.543, 0.3571, 0.5503, 0.3511, 0.6191, 0.3605, 0.3572, 0.3058, 0.3561, 0.3005, 0.101, 0.3557, 0.09693, 0.0888, 0.08815, 0.1438, 0.08855, 0.1387, 0.3506, 0.08342, 0.3485, 0.02224, 0.01035, 0.08391, 0.005887, 0.0888, 0.08815, 0.03374, 0.08917, 0.4164, 0.44, 0.3555, 0.4395, 0.3605, 0.3572, 0.4154, 0.3569, 0.4775, 0.4381, 0.4164, 0.44, 0.4154, 0.3569, 0.4704, 0.3554, 0.2059, 0.00745, 0.2683, 0.01434, 0.253, 0.09306, 0.1987, 0.09017, 0.08391, 0.005887, 0.1449, 0.005414, 0.1438, 0.08855, 0.0888, 0.08815, 0.3555, 0.4395, 0.2939, 0.4349, 0.3058, 0.3561, 0.3605, 0.3572, 0.1387, 0.3506, 0.1941, 0.3507, 0.2014, 0.4397, 0.1365, 0.44, 0.5212, 0.09715, 0.4663, 0.09488, 0.4744, 0.006756, 0.5399, 0.01436, 0.5251, 0.3527, 0.4704, 0.3554, 0.4663, 0.09488, 0.5212, 0.09715, 0.1438, 0.08855, 0.1987, 0.09017, 0.1941, 0.3507, 0.1387, 0.3506, 0.03374, 0.08917, 0.0888, 0.08815, 0.08342, 0.3485, 0.02903, 0.3441, 0.4154, 0.3569, 0.3605, 0.3572, 0.3557, 0.09693, 0.411, 0.09486, 0.4704, 0.3554, 0.4154, 0.3569, 0.411, 0.09486, 0.4663, 0.09488, 0.1987, 0.09017, 0.253, 0.09306, 0.249, 0.3487, 0.1941, 0.3507, 0.8334, 0.1496, 0.8537, 0.2004, 0.8243, 0.2258, 0.7944, 0.1497, 0.8537, 0.2004, 0.9029, 0.2242, 0.8977, 0.2649, 0.8243, 0.2258, 0.8639, 0.506, 0.8139, 0.5303, 0.7847, 0.505, 0.8576, 0.4656, 0.8139, 0.5303, 0.794, 0.5812, 0.7552, 0.5814, 0.7847, 0.505, 0.794, 0.5812, 0.8145, 0.632, 0.7853, 0.6574, 0.7552, 0.5814, 0.8145, 0.632, 0.8639, 0.6562, 0.858, 0.6967, 0.7853, 0.6574, 0.9029, 0.07474, 0.853, 0.09861, 0.8236, 0.07332, 0.8974, 0.03409, 0.853, 0.09861, 0.8334, 0.1496, 0.7944, 0.1497, 0.8236, 0.07332, 0.6973, 0.6924, 0.7144, 0.7596, 0.6434, 0.7875, 0.6232, 0.7055, 0.1515, 0.5629, 0.1472, 0.6347, 0.07145, 0.6345, 0.07767, 0.551, 0.02903, 0.3441, 0.08342, 0.3485, 0.07189, 0.4362, 0.005414, 0.4256, 0.411, 0.09486, 0.3557, 0.09693, 0.3444, 0.008387, 0.4095, 0.005414, 0.4663, 0.09488, 0.411, 0.09486, 0.4095, 0.005414, 0.4744, 0.006756, 0.1941, 0.3507, 0.249, 0.3487, 0.2683, 0.4321, 0.2014, 0.4397, 0.08342, 0.3485, 0.1387, 0.3506, 0.1365, 0.44, 0.07189, 0.4362, 0.3557, 0.09693, 0.3005, 0.101, 0.2792, 0.01861, 0.3444, 0.008387, 0.6436, 0.4564, 0.6234, 0.5382, 0.5965, 0.5338, 0.6175, 0.4467, 0.6166, 0.6218, 0.6232, 0.7055, 0.5963, 0.7099, 0.5895, 0.6218, 0.6967, 0.5514, 0.6915, 0.6219, 0.6166, 0.6218, 0.6234, 0.5382, 0.1507, 0.7063, 0.1667, 0.7742, 0.0952, 0.8006, 0.07723, 0.7181, 0.1667, 0.495, 0.1515, 0.5629, 0.07767, 0.551, 0.096, 0.4686, 0.6915, 0.6219, 0.6973, 0.6924, 0.6232, 0.7055, 0.6166, 0.6218, 0.7144, 0.4843, 0.6967, 0.5514, 0.6234, 0.5382, 0.6436, 0.4564, 0.1472, 0.6347, 0.1507, 0.7063, 0.07723, 0.7181, 0.07145, 0.6345, 0.5895, 0.6218, 0.5963, 0.7099, 0.5762, 0.7129, 0.569, 0.6218, 0.06962, 0.4595, 0.05077, 0.5469, 0.03059, 0.5442, 0.04945, 0.4542, 0.07145, 0.6345, 0.07723, 0.7181, 0.05036, 0.722, 0.04408, 0.6344, 0.07767, 0.551, 0.07145, 0.6345, 0.04408, 0.6344, 0.05077, 0.5469, 0.6232, 0.7055, 0.6434, 0.7875, 0.6171, 0.7971, 0.5963, 0.7099, 0.6234, 0.5382, 0.6166, 0.6218, 0.5895, 0.6218, 0.5965, 0.5338, 0.07723, 0.7181, 0.0952, 0.8006, 0.06862, 0.8095, 0.05036, 0.722, 0.096, 0.4686, 0.07767, 0.551, 0.05077, 0.5469, 0.06962, 0.4595, 0.5763, 0.5308, 0.569, 0.6218, 0.5507, 0.6219, 0.5582, 0.5282, 0.5762, 0.7129, 0.5971, 0.8027, 0.5791, 0.8065, 0.5582, 0.7155, 0.6175, 0.4467, 0.5965, 0.5338, 0.5763, 0.5308, 0.5975, 0.4409, 0.04408, 0.6344, 0.05036, 0.722, 0.03011, 0.7247, 0.02367, 0.6343, 0.05077, 0.5469, 0.04408, 0.6344, 0.02367, 0.6343, 0.03059, 0.5442, 0.5963, 0.7099, 0.6171, 0.7971, 0.5971, 0.8027, 0.5762, 0.7129, 0.5965, 0.5338, 0.5895, 0.6218, 0.569, 0.6218, 0.5763, 0.5308, 0.05036, 0.722, 0.06862, 0.8095, 0.04843, 0.8146, 0.03011, 0.7247, 0.9508, 0.7778, 0.9859, 0.8649, 0.9639, 0.8649, 0.9347, 0.7924, 0.9859, 0.8649, 0.9512, 0.9523, 0.935, 0.9378, 0.9639, 0.8649, 0.03011, 0.7247, 0.04843, 0.8146, 0.0304, 0.8179, 0.01203, 0.7269, 0.04945, 0.4542, 0.03059, 0.5442, 0.01247, 0.5418, 0.03133, 0.4508, 0.569, 0.6218, 0.5762, 0.7129, 0.5582, 0.7155, 0.5507, 0.6219, 0.5975, 0.4409, 0.5763, 0.5308, 0.5582, 0.5282, 0.5795, 0.4369, 0.02367, 0.6343, 0.03011, 0.7247, 0.01203, 0.7269, 0.005414, 0.6343, 0.03059, 0.5442, 0.02367, 0.6343, 0.005414, 0.6343, 0.01247, 0.5418, 0.8279, 0.8654, 0.7999, 0.938, 0.7725, 0.9136, 0.7914, 0.8654, 0.8633, 0.7574, 0.9347, 0.7924, 0.9076, 0.8169, 0.8606, 0.7953, 0.8162, 0.9524, 0.7325, 0.9946, 0.7284, 0.9734, 0.7999, 0.938, 0.8162, 0.7784, 0.8498, 0.8654, 0.8279, 0.8654, 0.7999, 0.7928, 0.9512, 0.9523, 0.8671, 0.994, 0.8634, 0.9726, 0.935, 0.9378, 0.8672, 0.7361, 0.9508, 0.7778, 0.9347, 0.7924, 0.8633, 0.7574, 0.8498, 0.8654, 0.8162, 0.9524, 0.7999, 0.938, 0.8279, 0.8654, 0.7325, 0.7361, 0.8162, 0.7784, 0.7999, 0.7928, 0.7284, 0.7574, 0.908, 0.9132, 0.8606, 0.9349, 0.8606, 0.7953, 0.9076, 0.8169, 0.9272, 0.865, 0.7253, 0.9355, 0.7253, 0.7953, 0.7725, 0.8171, 0.7914, 0.8654, 0.7725, 0.9136, 0.7284, 0.7574, 0.7999, 0.7928, 0.7725, 0.8171, 0.7253, 0.7953, 0.9639, 0.8649, 0.935, 0.9378, 0.908, 0.9132, 0.9272, 0.865, 0.9347, 0.7924, 0.9639, 0.8649, 0.9272, 0.865, 0.9076, 0.8169, 0.7999, 0.938, 0.7284, 0.9734, 0.7253, 0.9355, 0.7725, 0.9136, 0.7999, 0.7928, 0.8279, 0.8654, 0.7914, 0.8654, 0.7725, 0.8171, 0.935, 0.9378, 0.8634, 0.9726, 0.8606, 0.9349, 0.908, 0.9132])
me_circle_001.update()

# ---- objects
ob_mortar = bpy.data.objects.new('mortar', me_circle)
ob_pestle = bpy.data.objects.new('pestle', me_circle_001)

# ---- transforms, parenting, visibility, modifiers, constraints
ob_mortar.location = (0.0, 0.0, 0.0)
ob_pestle.location = (0.0, 0.0, 0.0)

# ---- collection membership
col_collection.objects.link(ob_mortar)
col_collection.objects.link(ob_pestle)

# ---- scene / render settings (as saved in the file)
scene.frame_start = 1; scene.frame_end = 250; scene.frame_set(0)
scene.render.engine = 'BLENDER_EEVEE_NEXT'
scene.render.bake_bias = 0.0
scene.render.bake_samples = 0
scene.cycles.sampling_pattern = 'TABULATED_SOBOL'
scene.eevee.use_volume_custom_range = False
bpy.context.view_layer.update()

# ---- added for rendering (the .blend has no active camera and no usable light): camera, sun
cam_auto = bpy.data.cameras.new('AutoCamera')
cam_auto.lens = 50.0
cam_auto.sensor_width = 36.0
cam_auto.clip_end = 1000.0
ob_auto_camera = bpy.data.objects.new('AutoCamera', cam_auto)
scene.collection.objects.link(ob_auto_camera)
ob_auto_camera.location = (2.47372, -2.47158, 2.3465)
ob_auto_camera.rotation_euler = (1.09748, -7.21219e-08, 0.694738)
scene.camera = ob_auto_camera
light_auto_sun = bpy.data.lights.new('AutoSun', 'SUN')
light_auto_sun.energy = 3.0
light_auto_sun.angle = 0.0523599
ob_auto_sun = bpy.data.objects.new('AutoSun', light_auto_sun)
scene.collection.objects.link(ob_auto_sun)
ob_auto_sun.rotation_euler = (0.872665, 0.174533, 0.523599)
bpy.context.view_layer.update()

